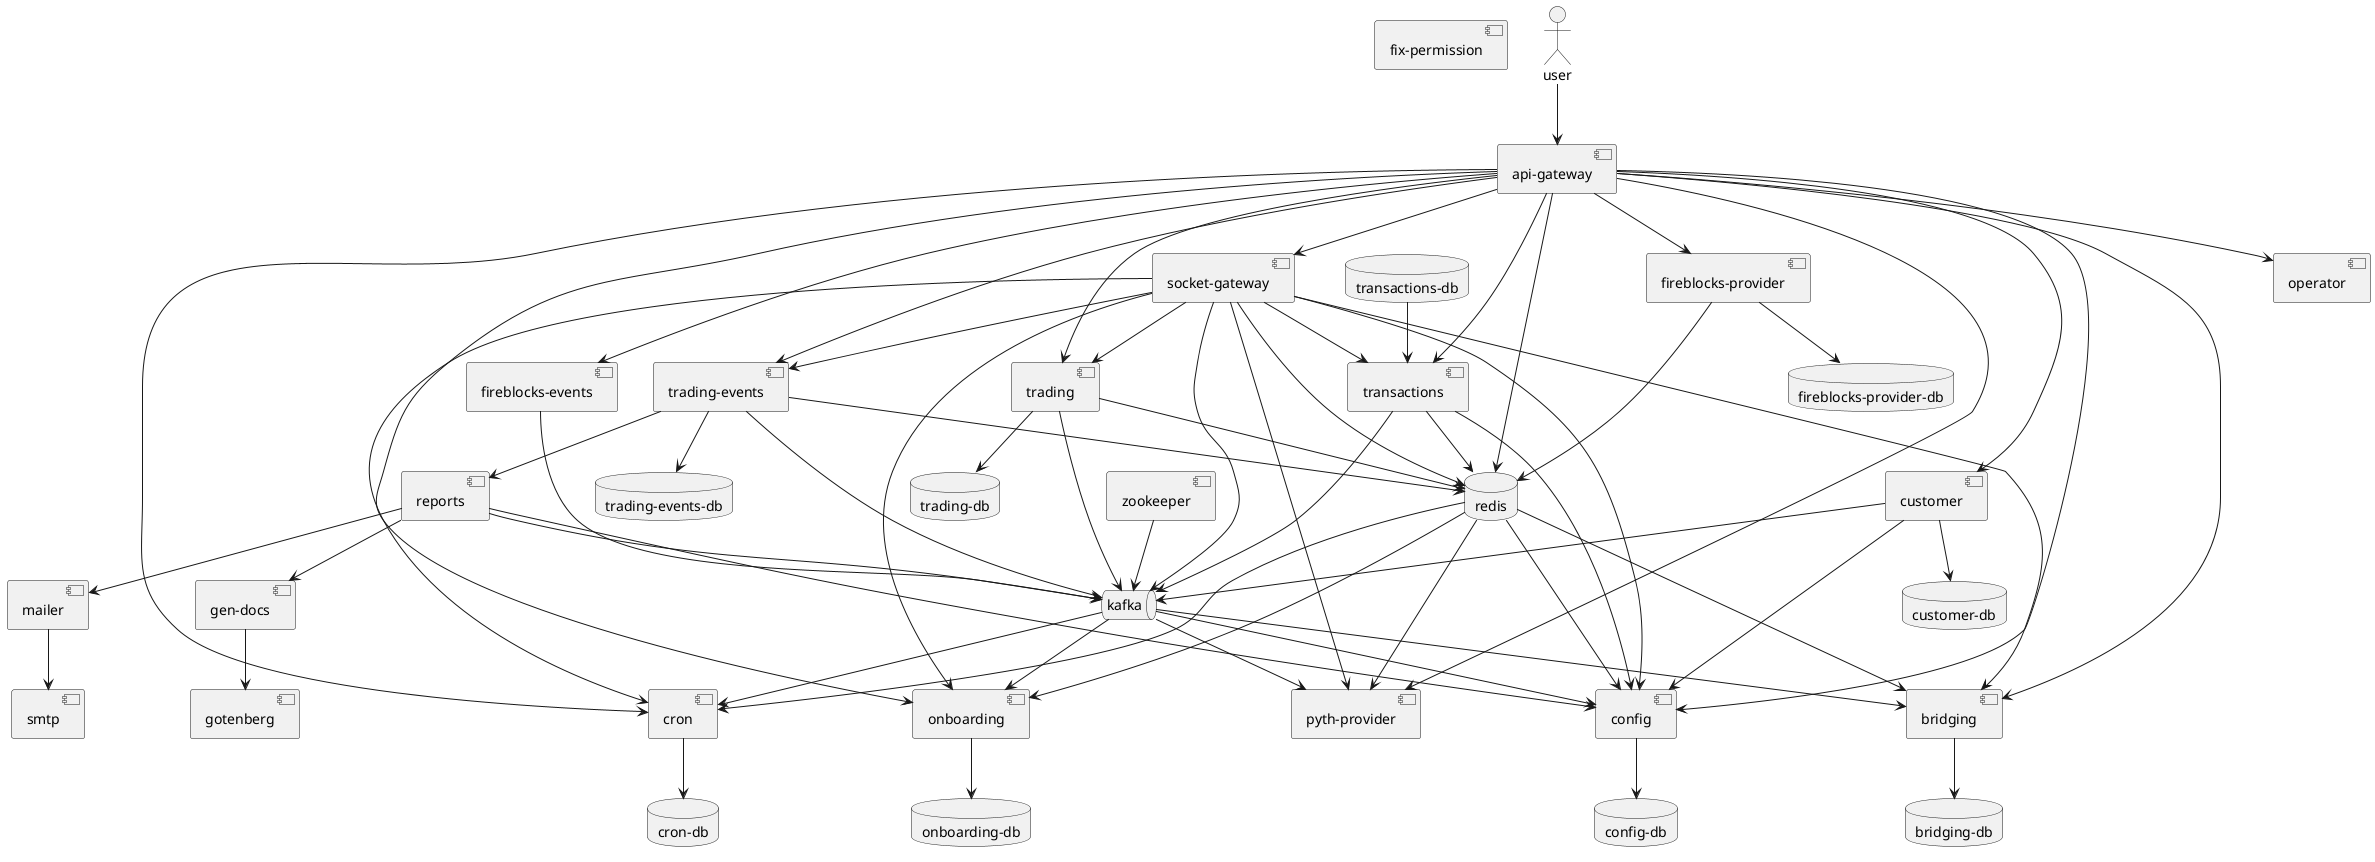

The diagram above was rendered by PlantUML. Its source (embedded in the PNG):
@startuml deployment
component "fix-permission" as fix_permission
component "api-gateway" as api_gateway
:user: --> api_gateway
component "operator" as operator
component "socket-gateway" as socket_gateway
component "fireblocks-events" as fireblocks_events
component "fireblocks-provider" as fireblocks_provider
database "fireblocks-provider-db" as fireblocks_provider_db
component "trading-events" as trading_events
database "trading-events-db" as trading_events_db
component "trading" as trading
database "trading-db" as trading_db
component "reports" as reports
component "mailer" as mailer
component "smtp" as smtp
component "customer" as customer
database "customer-db" as customer_db
database "transactions-db" as transactions_db
component "transactions" as transactions
component "gen-docs" as gen_docs
component "gotenberg" as gotenberg
database "redis" as redis
component "zookeeper" as zookeeper
queue "kafka" as kafka
component "cron" as cron
database "cron-db" as cron_db
component "config" as config
database "config-db" as config_db
component "bridging" as bridging
database "bridging-db" as bridging_db
component "onboarding" as onboarding
database "onboarding-db" as onboarding_db
component "pyth-provider" as pyth_provider
api_gateway --> redis
api_gateway --> operator
api_gateway --> fireblocks_provider
api_gateway --> trading_events
api_gateway --> trading
api_gateway --> socket_gateway
api_gateway --> customer
api_gateway --> transactions
api_gateway --> fireblocks_events
api_gateway --> cron
api_gateway --> config
api_gateway --> bridging
api_gateway --> onboarding
api_gateway --> pyth_provider
socket_gateway --> kafka
socket_gateway --> redis
socket_gateway --> trading
socket_gateway --> trading_events
socket_gateway --> transactions
socket_gateway --> cron
socket_gateway --> config
socket_gateway --> bridging
socket_gateway --> onboarding
socket_gateway --> pyth_provider
fireblocks_events --> kafka
fireblocks_provider --> fireblocks_provider_db
fireblocks_provider --> redis
trading_events --> trading_events_db
trading_events --> kafka
trading_events --> redis
trading_events --> reports
trading --> kafka
trading --> redis
trading --> trading_db
reports --> mailer
reports --> config
reports --> gen_docs
reports --> kafka
mailer --> smtp
customer --> customer_db
customer --> kafka
customer --> config
transactions_db --> transactions
transactions --> kafka
transactions --> redis
transactions --> config
gen_docs --> gotenberg
redis --> cron
redis --> config
redis --> bridging
redis --> onboarding
redis --> pyth_provider
zookeeper --> kafka
kafka --> cron
kafka --> config
kafka --> bridging
kafka --> onboarding
kafka --> pyth_provider
cron --> cron_db
config --> config_db
bridging --> bridging_db
onboarding --> onboarding_db
@enduml